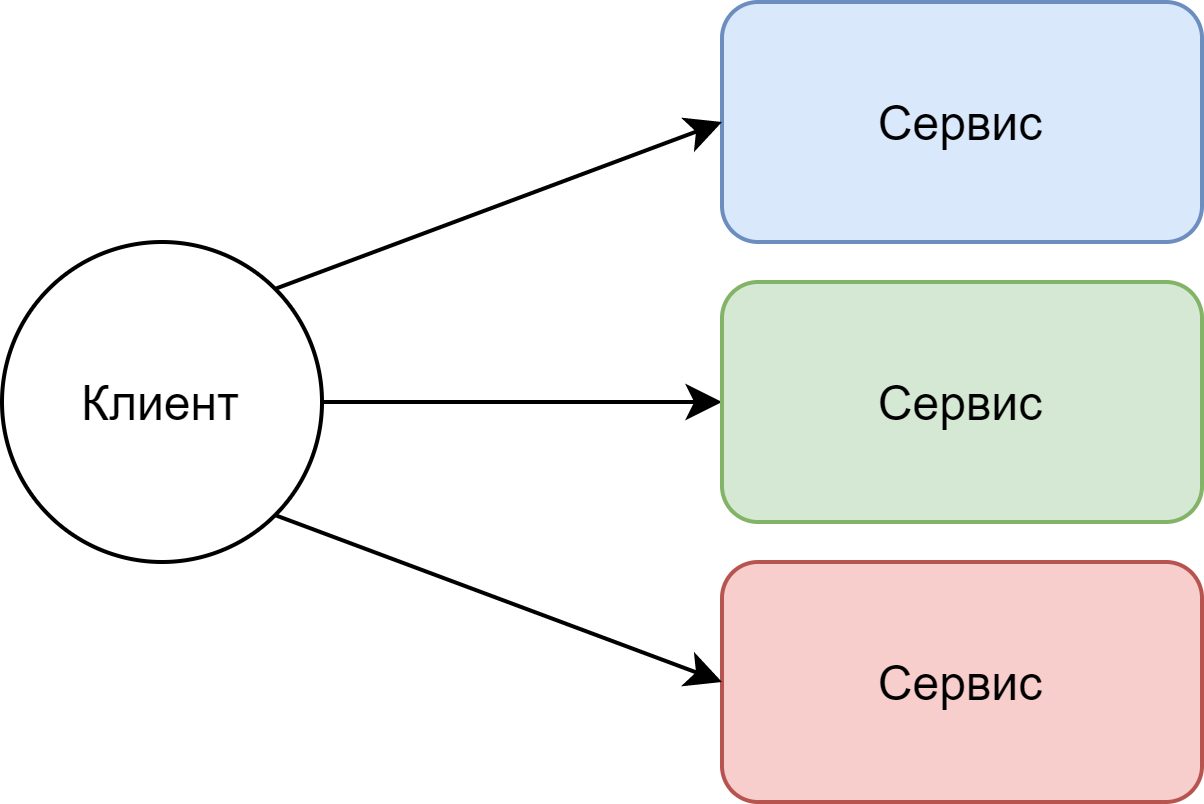

The diagram above was exported from draw.io. Its source (the exported page's mxGraphModel, read from the mxfile embedded in the PNG):
<mxGraphModel dx="813" dy="470" grid="1" gridSize="10" guides="1" tooltips="1" connect="1" arrows="1" fold="1" page="1" pageScale="1" pageWidth="1100" pageHeight="850" background="#ffffff" math="0" shadow="0">
  <root>
    <mxCell id="0" />
    <mxCell id="1" parent="0" />
    <mxCell id="_CjdVOA9J_7FGCXkv3jO-5" style="edgeStyle=orthogonalEdgeStyle;rounded=0;orthogonalLoop=1;jettySize=auto;html=1;entryX=0;entryY=0.5;entryDx=0;entryDy=0;" edge="1" parent="1" source="_CjdVOA9J_7FGCXkv3jO-1" target="_CjdVOA9J_7FGCXkv3jO-2">
      <mxGeometry relative="1" as="geometry" />
    </mxCell>
    <mxCell id="_CjdVOA9J_7FGCXkv3jO-1" value="Клиент" style="ellipse;whiteSpace=wrap;html=1;aspect=fixed;" vertex="1" parent="1">
      <mxGeometry x="80" y="90" width="80" height="80" as="geometry" />
    </mxCell>
    <mxCell id="_CjdVOA9J_7FGCXkv3jO-2" value="Сервис" style="rounded=1;whiteSpace=wrap;html=1;fillColor=#d5e8d4;strokeColor=#82b366;" vertex="1" parent="1">
      <mxGeometry x="260" y="100" width="120" height="60" as="geometry" />
    </mxCell>
    <mxCell id="_CjdVOA9J_7FGCXkv3jO-3" value="Сервис" style="rounded=1;whiteSpace=wrap;html=1;fillColor=#dae8fc;strokeColor=#6c8ebf;" vertex="1" parent="1">
      <mxGeometry x="260" y="30" width="120" height="60" as="geometry" />
    </mxCell>
    <mxCell id="_CjdVOA9J_7FGCXkv3jO-4" value="Сервис" style="rounded=1;whiteSpace=wrap;html=1;fillColor=#f8cecc;strokeColor=#b85450;" vertex="1" parent="1">
      <mxGeometry x="260" y="170" width="120" height="60" as="geometry" />
    </mxCell>
    <mxCell id="_CjdVOA9J_7FGCXkv3jO-6" value="" style="endArrow=classic;html=1;exitX=1;exitY=1;exitDx=0;exitDy=0;entryX=0;entryY=0.5;entryDx=0;entryDy=0;" edge="1" parent="1" source="_CjdVOA9J_7FGCXkv3jO-1" target="_CjdVOA9J_7FGCXkv3jO-4">
      <mxGeometry width="50" height="50" relative="1" as="geometry">
        <mxPoint x="330" y="200" as="sourcePoint" />
        <mxPoint x="380" y="150" as="targetPoint" />
      </mxGeometry>
    </mxCell>
    <mxCell id="_CjdVOA9J_7FGCXkv3jO-7" value="" style="endArrow=classic;html=1;exitX=1;exitY=0;exitDx=0;exitDy=0;entryX=0;entryY=0.5;entryDx=0;entryDy=0;" edge="1" parent="1" source="_CjdVOA9J_7FGCXkv3jO-1" target="_CjdVOA9J_7FGCXkv3jO-3">
      <mxGeometry width="50" height="50" relative="1" as="geometry">
        <mxPoint x="330" y="200" as="sourcePoint" />
        <mxPoint x="380" y="150" as="targetPoint" />
      </mxGeometry>
    </mxCell>
  </root>
</mxGraphModel>